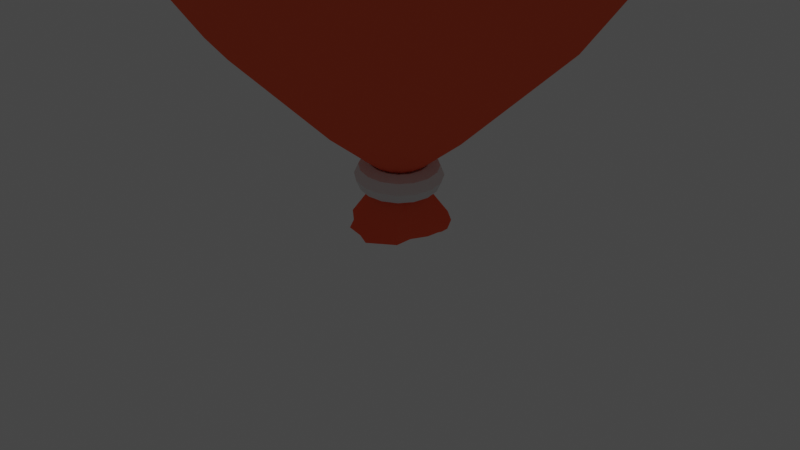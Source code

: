 # Source: Balloon.blend  (saved by Blender 2.81.16; exported with 4.5.12 LTS)
import bpy
from mathutils import Matrix  # noqa: F401  (used for matrix-valued properties, if any)

bpy.ops.wm.read_factory_settings(use_empty=True)
scene = bpy.context.scene
scene.name = 'Scene'

# ---- collections
col_collection = bpy.data.collections.new('Collection'); scene.collection.children.link(col_collection)

# ---- materials (node trees are filled in below, after node groups)
mat_main = bpy.data.materials.new('Main')
mat_main.use_transparent_shadow = False
mat_red = bpy.data.materials.new('Red')
mat_red.use_transparent_shadow = False
mat_loop = bpy.data.materials.new('Loop')
mat_loop.use_transparent_shadow = False
mat_main_001 = bpy.data.materials.new('Main.001')
mat_main_001.use_transparent_shadow = False

# ---- material node trees
mat_main.use_nodes = True; mat_main.node_tree.nodes.clear()
_N = mat_main.node_tree.nodes; _L = mat_main.node_tree.links
n0 = _N.new('ShaderNodeOutputMaterial'); n0.name = 'Material Output'; n0.location = (300, 300)
n1 = _N.new('ShaderNodeBsdfDiffuse'); n1.name = 'Diffuse BSDF'; n1.location = (10, 300)
_L.new(n1.outputs[0], n0.inputs[0])
n0.is_active_output = True
mat_red.use_nodes = True; mat_red.node_tree.nodes.clear()
_N = mat_red.node_tree.nodes; _L = mat_red.node_tree.links
n0 = _N.new('ShaderNodeOutputMaterial'); n0.name = 'Material Output'; n0.location = (300, 300)
n1 = _N.new('ShaderNodeBsdfDiffuse'); n1.name = 'Diffuse BSDF'; n1.location = (10, 300)
n1.inputs[0].default_value = (1.0, 0.15, 0.06591, 1.0)
_L.new(n1.outputs[0], n0.inputs[0])
n0.is_active_output = True
mat_loop.use_nodes = True; mat_loop.node_tree.nodes.clear()
_N = mat_loop.node_tree.nodes; _L = mat_loop.node_tree.links
n0 = _N.new('ShaderNodeOutputMaterial'); n0.name = 'Material Output'; n0.location = (300, 300)
n1 = _N.new('ShaderNodeBsdfGlass'); n1.name = 'Glass BSDF'; n1.location = (10, 300)
n1.distribution = 'BECKMANN'
n1.inputs[0].default_value = (0.2812, 0.2812, 0.2812, 1.0)
n1.inputs[1].default_value = 0.5
n1.inputs[2].default_value = 1.45
_L.new(n1.outputs[0], n0.inputs[0])
n0.is_active_output = True
mat_main_001.use_nodes = True; mat_main_001.node_tree.nodes.clear()
_N = mat_main_001.node_tree.nodes; _L = mat_main_001.node_tree.links
n0 = _N.new('ShaderNodeOutputMaterial'); n0.name = 'Material Output'; n0.location = (300, 300)
n1 = _N.new('ShaderNodeBsdfDiffuse'); n1.name = 'Diffuse BSDF'; n1.location = (10, 300)
_L.new(n1.outputs[0], n0.inputs[0])
n0.is_active_output = True

# ---- world
world_world = bpy.data.worlds.new('World'); scene.world = world_world
world_world.use_nodes = True; world_world.node_tree.nodes.clear()
_N = world_world.node_tree.nodes; _L = world_world.node_tree.links
n0 = _N.new('ShaderNodeOutputWorld'); n0.name = 'World Output'; n0.location = (300, 300)
n1 = _N.new('ShaderNodeBackground'); n1.name = 'Background'; n1.location = (10, 300)
n1.inputs[0].default_value = (0.05088, 0.05088, 0.05088, 1.0)
_L.new(n1.outputs[0], n0.inputs[0])
n0.is_active_output = True
world_world.color = (0.05088, 0.05088, 0.05088)
world_world.use_sun_shadow = False
world_world.sun_shadow_jitter_overblur = 0.0

# ---- cameras
cam_camera = bpy.data.cameras.new('Camera')
cam_camera.clip_end = 100.0
cam_camera.ortho_scale = 7.314

# ---- lights
light_light = bpy.data.lights.new('Light', 'POINT')
light_light.transmission_factor = 0.0
light_light.energy = 1000.0
light_light.shadow_soft_size = 0.1
light_light.shadow_maximum_resolution = 0.006
light_light.use_absolute_resolution = True

# ---- meshes
me_cylinder_001 = bpy.data.meshes.new('Cylinder.001')
me_cylinder_001.from_pydata([(-1.89e-08, -1.385e-09, 0.4657), (0.1118, 0.5102, -0.005), (-0.01025, 0.1436, 0.5243), (0.2078, 0.491, -0.005), (0.04547, 0.1365, 0.5243), (0.3719, 0.3714, -0.005), (0.09426, 0.1088, 0.5243), (0.4857, 0.2008, -0.005), (0.1287, 0.0644, 0.5243), (0.405, 0.009053, -0.05403), (0.1436, 0.01025, 0.5243), (0.373, -0.2023, -0.02254), (0.1365, -0.04547, 0.5243), (0.3924, -0.3989, -0.01151), (0.1088, -0.09426, 0.5243), (0.1019, -0.547, -0.04278), (0.0644, -0.1287, 0.5243), (-0.0003571, -0.5255, -0.005), (0.01025, -0.1436, 0.5243), (-0.2014, -0.4854, -0.005), (-0.04547, -0.1365, 0.5243), (-0.355, -0.3005, -0.03461), (-0.09426, -0.1088, 0.5243), (-0.4857, -0.2008, -0.005), (-0.1287, -0.0644, 0.5243), (-0.5591, 0.009151, 0.03885), (-0.1436, -0.01025, 0.5243), (-0.4854, 0.2014, -0.005), (-0.1365, 0.04547, 0.5243), (-0.3272, 0.3159, 0.03016), (-0.1088, 0.09426, 0.5243), (-0.2008, 0.4857, -0.005), (-0.0644, 0.1287, 0.5243), (-0.1006, 0.7358, 1.0), (0.1886, 0.7183, 1.0), (0.4491, 0.5914, 1.0), (0.6413, 0.3745, 1.0), (0.7358, 0.1006, 1.0), (0.7183, -0.1886, 1.0), (0.5914, -0.4491, 1.0), (0.3745, -0.6413, 1.0), (0.1006, -0.7358, 1.0), (-0.1886, -0.7183, 1.0), (-0.4491, -0.5914, 1.0), (-0.6413, -0.3745, 1.0), (-0.7358, -0.1006, 1.0), (-0.7183, 0.1886, 1.0), (-0.5914, 0.4491, 1.0), (-0.3745, 0.6413, 1.0), (-0.4886, 1.734, 2.021), (0.2123, 1.789, 2.021), (0.8809, 1.572, 2.021), (1.415, 1.115, 2.021), (1.734, 0.4886, 2.021), (1.789, -0.2123, 2.021), (1.572, -0.8809, 2.021), (1.115, -1.415, 2.021), (0.4886, -1.734, 2.021), (-0.2123, -1.789, 2.021), (-0.8809, -1.572, 2.021), (-1.415, -1.115, 2.021), (-1.734, -0.4886, 2.021), (-1.789, 0.2123, 2.021), (-1.572, 0.8809, 2.021), (-1.115, 1.415, 2.021), (-1.063, 2.351, 3.124), (-0.08215, 2.579, 3.124), (0.911, 2.414, 3.124), (1.765, 1.882, 3.124), (2.351, 1.063, 3.124), (2.579, 0.08215, 3.124), (2.414, -0.911, 3.124), (1.882, -1.765, 3.124), (1.063, -2.351, 3.124), (0.08215, -2.579, 3.124), (-0.911, -2.414, 3.124), (-1.765, -1.882, 3.124), (-2.351, -1.063, 3.124), (-2.579, -0.08215, 3.124), (-2.414, 0.911, 3.124), (-1.882, 1.765, 3.124), (-1.782, 2.44, 4.642), (-0.7127, 2.936, 4.642), (0.465, 2.985, 4.642), (1.572, 2.58, 4.642), (2.44, 1.782, 4.642), (2.936, 0.7127, 4.642), (2.985, -0.465, 4.642), (2.58, -1.572, 4.642), (1.782, -2.44, 4.642), (0.7127, -2.936, 4.642), (-0.465, -2.985, 4.642), (-1.572, -2.58, 4.642), (-2.44, -1.782, 4.642), (-2.936, -0.7127, 4.642), (-2.985, 0.465, 4.642), (-2.58, 1.572, 4.642), (-2.037, 1.883, 6.067), (-1.161, 2.52, 6.067), (-0.1085, 2.772, 6.067), (0.9606, 2.603, 6.067), (1.883, 2.037, 6.067), (2.52, 1.161, 6.067), (2.772, 0.1085, 6.067), (2.603, -0.9606, 6.067), (2.037, -1.883, 6.067), (1.161, -2.52, 6.067), (0.1085, -2.772, 6.067), (-0.9606, -2.603, 6.067), (-1.883, -2.037, 6.067), (-2.52, -1.161, 6.067), (-2.772, -0.1085, 6.067), (-2.603, 0.9606, 6.067), (-1.605, 1.1, 7.136), (-1.062, 1.63, 7.136), (-0.357, 1.913, 7.136), (0.4021, 1.904, 7.136), (1.1, 1.605, 7.136), (1.63, 1.062, 7.136), (1.913, 0.357, 7.136), (1.904, -0.4021, 7.136), (1.605, -1.1, 7.136), (1.062, -1.63, 7.136), (0.357, -1.913, 7.136), (-0.4021, -1.904, 7.136), (-1.1, -1.605, 7.136), (-1.63, -1.062, 7.136), (-1.913, -0.357, 7.136), (-1.904, 0.4021, 7.136), (-1.086, 0.6535, 7.571), (-0.7531, 1.019, 7.571), (-0.3057, 1.23, 7.571), (0.1882, 1.253, 7.571), (0.6535, 1.086, 7.571), (1.019, 0.7531, 7.571), (1.23, 0.3057, 7.571), (1.253, -0.1882, 7.571), (1.086, -0.6535, 7.571), (0.7531, -1.019, 7.571), (0.3057, -1.23, 7.571), (-0.1882, -1.253, 7.571), (-0.6535, -1.086, 7.571), (-1.019, -0.7531, 7.571), (-1.23, -0.3057, 7.571), (-1.253, 0.1882, 7.571), (-3.698e-08, -8.33e-08, 7.651), (-0.5532, 0.3248, 7.651), (-0.3868, 0.5118, 7.651), (-0.1615, 0.6208, 7.651), (0.0884, 0.6354, 7.651), (0.3248, 0.5532, 7.651), (0.5118, 0.3868, 7.651), (0.6208, 0.1615, 7.651), (0.6354, -0.0884, 7.651), (0.5532, -0.3248, 7.651), (0.3868, -0.5118, 7.651), (0.1615, -0.6208, 7.651), (-0.0884, -0.6354, 7.651), (-0.3248, -0.5532, 7.651), (-0.5118, -0.3868, 7.651), (-0.6208, -0.1615, 7.651), (-0.6354, 0.0884, 7.651), (0.1118, 0.4875, -0.005), (0.1832, 0.4415, -0.005), (0.3382, 0.3378, -0.005), (0.4503, 0.1566, -0.03649), (0.3668, 0.009333, -0.05403), (0.3291, -0.1839, -0.02254), (0.3437, -0.35, -0.01151), (0.09, -0.5177, -0.04278), (-0.0003248, -0.478, -0.005), (-0.1832, -0.4415, -0.005), (-0.3212, -0.267, -0.03461), (-0.4585, -0.2068, -0.005), (-0.5021, 0.009452, 0.03885), (-0.4415, 0.1832, -0.005), (-0.2934, 0.2824, 0.03016), (-0.1826, 0.4417, -0.005), (-0.01003, 0.1582, 0.4657), (0.05129, 0.15, 0.4657), (0.1048, 0.119, 0.4657), (0.1423, 0.06981, 0.4657), (0.1582, 0.01003, 0.4657), (0.15, -0.05129, 0.4657), (0.119, -0.1048, 0.4657), (0.06981, -0.1423, 0.4657), (0.01003, -0.1582, 0.4657), (-0.05129, -0.15, 0.4657), (-0.1048, -0.119, 0.4657), (-0.1423, -0.06981, 0.4657), (-0.1582, -0.01003, 0.4657), (-0.15, 0.05129, 0.4657), (-0.119, 0.1048, 0.4657), (-0.06981, 0.1423, 0.4657)], [], [(25, 27, 175, 174), (32, 30, 47, 48), (1, 2, 4, 3), (19, 21, 172, 171), (26, 24, 44, 45), (3, 4, 6, 5), (13, 15, 169, 168), (20, 18, 41, 42), (5, 6, 8, 7), (7, 9, 166, 165), (14, 12, 38, 39), (7, 8, 10, 9), (31, 1, 162, 177), (8, 6, 35, 36), (9, 10, 12, 11), (27, 29, 176, 175), (28, 26, 45, 46), (11, 12, 14, 13), (21, 23, 173, 172), (22, 20, 42, 43), (13, 14, 16, 15), (15, 17, 170, 169), (16, 14, 39, 40), (15, 16, 18, 17), (1, 3, 163, 162), (10, 8, 36, 37), (17, 18, 20, 19), (9, 11, 167, 166), (4, 2, 33, 34), (19, 20, 22, 21), (3, 5, 164, 163), (2, 32, 48, 33), (21, 22, 24, 23), (29, 31, 177, 176), (30, 28, 46, 47), (23, 24, 26, 25), (23, 25, 174, 173), (24, 22, 43, 44), (25, 26, 28, 27), (17, 19, 171, 170), (18, 16, 40, 41), (27, 28, 30, 29), (11, 13, 168, 167), (12, 10, 37, 38), (29, 30, 32, 31), (5, 7, 165, 164), (6, 4, 34, 35), (31, 32, 2, 1), (35, 34, 50, 51), (46, 45, 61, 62), (42, 41, 57, 58), (38, 37, 53, 54), (34, 33, 49, 50), (45, 44, 60, 61), (33, 48, 64, 49), (41, 40, 56, 57), (37, 36, 52, 53), (48, 47, 63, 64), (44, 43, 59, 60), (40, 39, 55, 56), (36, 35, 51, 52), (47, 46, 62, 63), (43, 42, 58, 59), (39, 38, 54, 55), (61, 60, 76, 77), (49, 64, 80, 65), (57, 56, 72, 73), (53, 52, 68, 69), (64, 63, 79, 80), (60, 59, 75, 76), (56, 55, 71, 72), (52, 51, 67, 68), (63, 62, 78, 79), (59, 58, 74, 75), (55, 54, 70, 71), (51, 50, 66, 67), (62, 61, 77, 78), (58, 57, 73, 74), (54, 53, 69, 70), (50, 49, 65, 66), (72, 71, 87, 88), (68, 67, 83, 84), (79, 78, 94, 95), (75, 74, 90, 91), (71, 70, 86, 87), (67, 66, 82, 83), (78, 77, 93, 94), (74, 73, 89, 90), (70, 69, 85, 86), (66, 65, 81, 82), (77, 76, 92, 93), (65, 80, 96, 81), (73, 72, 88, 89), (69, 68, 84, 85), (80, 79, 95, 96), (76, 75, 91, 92), (83, 82, 98, 99), (94, 93, 109, 110), (90, 89, 105, 106), (86, 85, 101, 102), (82, 81, 97, 98), (93, 92, 108, 109), (81, 96, 112, 97), (89, 88, 104, 105), (85, 84, 100, 101), (96, 95, 111, 112), (92, 91, 107, 108), (88, 87, 103, 104), (84, 83, 99, 100), (95, 94, 110, 111), (91, 90, 106, 107), (87, 86, 102, 103), (98, 97, 113, 114), (109, 108, 124, 125), (97, 112, 128, 113), (105, 104, 120, 121), (101, 100, 116, 117), (112, 111, 127, 128), (108, 107, 123, 124), (104, 103, 119, 120), (100, 99, 115, 116), (111, 110, 126, 127), (107, 106, 122, 123), (103, 102, 118, 119), (99, 98, 114, 115), (110, 109, 125, 126), (106, 105, 121, 122), (102, 101, 117, 118), (120, 119, 135, 136), (116, 115, 131, 132), (127, 126, 142, 143), (123, 122, 138, 139), (119, 118, 134, 135), (115, 114, 130, 131), (126, 125, 141, 142), (122, 121, 137, 138), (118, 117, 133, 134), (114, 113, 129, 130), (125, 124, 140, 141), (113, 128, 144, 129), (121, 120, 136, 137), (117, 116, 132, 133), (128, 127, 143, 144), (124, 123, 139, 140), (135, 134, 151, 152), (131, 130, 147, 148), (142, 141, 158, 159), (138, 137, 154, 155), (134, 133, 150, 151), (130, 129, 146, 147), (141, 140, 157, 158), (129, 144, 161, 146), (137, 136, 153, 154), (133, 132, 149, 150), (144, 143, 160, 161), (140, 139, 156, 157), (136, 135, 152, 153), (132, 131, 148, 149), (143, 142, 159, 160), (139, 138, 155, 156), (145, 147, 146), (145, 148, 147), (145, 149, 148), (145, 150, 149), (145, 151, 150), (145, 152, 151), (145, 153, 152), (145, 154, 153), (145, 155, 154), (145, 156, 155), (145, 157, 156), (145, 158, 157), (145, 159, 158), (145, 160, 159), (145, 161, 160), (145, 146, 161), (162, 163, 179, 178), (173, 174, 190, 189), (177, 162, 178, 193), (169, 170, 186, 185), (165, 166, 182, 181), (176, 177, 193, 192), (172, 173, 189, 188), (168, 169, 185, 184), (164, 165, 181, 180), (175, 176, 192, 191), (171, 172, 188, 187), (167, 168, 184, 183), (163, 164, 180, 179), (174, 175, 191, 190), (170, 171, 187, 186), (166, 167, 183, 182), (0, 178, 179), (0, 179, 180), (0, 180, 181), (0, 181, 182), (0, 182, 183), (0, 183, 184), (0, 184, 185), (0, 185, 186), (0, 186, 187), (0, 187, 188), (0, 188, 189), (0, 189, 190), (0, 190, 191), (0, 191, 192), (0, 192, 193), (0, 193, 178)])
me_cylinder_001.polygons.foreach_set('material_index', [1, 1, 1, 1, 1, 1, 1, 1, 1, 1, 1, 1, 1, 1, 1, 1, 1, 1, 1, 1, 1, 1, 1, 1, 1, 1, 1, 1, 1, 1, 1, 1, 1, 1, 1, 1, 1, 1, 1, 1, 1, 1, 1, 1, 1, 1, 1, 1, 1, 1, 1, 1, 1, 1, 1, 1, 1, 1, 1, 1, 1, 1, 1, 1, 1, 1, 1, 1, 1, 1, 1, 1, 1, 1, 1, 1, 1, 1, 1, 1, 1, 1, 1, 1, 1, 1, 1, 1, 1, 1, 1, 1, 1, 1, 1, 1, 1, 1, 1, 1, 1, 1, 1, 1, 1, 1, 1, 1, 1, 1, 1, 1, 1, 1, 1, 1, 1, 1, 1, 1, 1, 1, 1, 1, 1, 1, 1, 1, 1, 1, 1, 1, 1, 1, 1, 1, 1, 1, 1, 1, 1, 1, 1, 1, 1, 1, 1, 1, 1, 1, 1, 1, 1, 1, 1, 1, 1, 1, 1, 1, 1, 1, 1, 1, 1, 1, 1, 1, 1, 1, 1, 1, 1, 1, 1, 1, 1, 1, 1, 1, 1, 1, 1, 1, 1, 1, 1, 1, 1, 1, 1, 1, 1, 1, 1, 1, 1, 1, 1, 1, 1, 1, 1, 1, 1, 1, 1, 1])
_uv = me_cylinder_001.uv_layers.new(name='UVMap')
_uv.uv.foreach_set('vector', [0.25, 0.5, 0.1875, 0.5, 0.1875, 0.5, 0.25, 0.5, 0.0625, 1.0, 0.125, 1.0, 0.125, 1.0, 0.0625, 1.0, 1.0, 0.5, 1.0, 1.0, 0.9375, 1.0, 0.9375, 0.5, 0.4375, 0.5, 0.375, 0.5, 0.375, 0.5, 0.4375, 0.5, 0.25, 1.0, 0.3125, 1.0, 0.3125, 1.0, 0.25, 1.0, 0.9375, 0.5, 0.9375, 1.0, 0.875, 1.0, 0.875, 0.5, 0.625, 0.5, 0.5625, 0.5, 0.5625, 0.5, 0.625, 0.5, 0.4375, 1.0, 0.5, 1.0, 0.5, 1.0, 0.4375, 1.0, 0.875, 0.5, 0.875, 1.0, 0.8125, 1.0, 0.8125, 0.5, 0.8125, 0.5, 0.75, 0.5, 0.75, 0.5, 0.8125, 0.5, 0.625, 1.0, 0.6875, 1.0, 0.6875, 1.0, 0.625, 1.0, 0.8125, 0.5, 0.8125, 1.0, 0.75, 1.0, 0.75, 0.5, 0.0625, 0.5, 0.0, 0.5, 0.0, 0.5, 0.0625, 0.5, 0.8125, 1.0, 0.875, 1.0, 0.875, 1.0, 0.8125, 1.0, 0.75, 0.5, 0.75, 1.0, 0.6875, 1.0, 0.6875, 0.5, 0.1875, 0.5, 0.125, 0.5, 0.125, 0.5, 0.1875, 0.5, 0.1875, 1.0, 0.25, 1.0, 0.25, 1.0, 0.1875, 1.0, 0.6875, 0.5, 0.6875, 1.0, 0.625, 1.0, 0.625, 0.5, 0.375, 0.5, 0.3125, 0.5, 0.3125, 0.5, 0.375, 0.5, 0.375, 1.0, 0.4375, 1.0, 0.4375, 1.0, 0.375, 1.0, 0.625, 0.5, 0.625, 1.0, 0.5625, 1.0, 0.5625, 0.5, 0.5625, 0.5, 0.5, 0.5, 0.5, 0.5, 0.5625, 0.5, 0.5625, 1.0, 0.625, 1.0, 0.625, 1.0, 0.5625, 1.0, 0.5625, 0.5, 0.5625, 1.0, 0.5, 1.0, 0.5, 0.5, 1.0, 0.5, 0.9375, 0.5, 0.9375, 0.5, 1.0, 0.5, 0.75, 1.0, 0.8125, 1.0, 0.8125, 1.0, 0.75, 1.0, 0.5, 0.5, 0.5, 1.0, 0.4375, 1.0, 0.4375, 0.5, 0.75, 0.5, 0.6875, 0.5, 0.6875, 0.5, 0.75, 0.5, 0.9375, 1.0, 1.0, 1.0, 1.0, 1.0, 0.9375, 1.0, 0.4375, 0.5, 0.4375, 1.0, 0.375, 1.0, 0.375, 0.5, 0.9375, 0.5, 0.875, 0.5, 0.875, 0.5, 0.9375, 0.5, 0.0, 1.0, 0.0625, 1.0, 0.0625, 1.0, 0.0, 1.0, 0.375, 0.5, 0.375, 1.0, 0.3125, 1.0, 0.3125, 0.5, 0.125, 0.5, 0.0625, 0.5, 0.0625, 0.5, 0.125, 0.5, 0.125, 1.0, 0.1875, 1.0, 0.1875, 1.0, 0.125, 1.0, 0.3125, 0.5, 0.3125, 1.0, 0.25, 1.0, 0.25, 0.5, 0.3125, 0.5, 0.25, 0.5, 0.25, 0.5, 0.3125, 0.5, 0.3125, 1.0, 0.375, 1.0, 0.375, 1.0, 0.3125, 1.0, 0.25, 0.5, 0.25, 1.0, 0.1875, 1.0, 0.1875, 0.5, 0.5, 0.5, 0.4375, 0.5, 0.4375, 0.5, 0.5, 0.5, 0.5, 1.0, 0.5625, 1.0, 0.5625, 1.0, 0.5, 1.0, 0.1875, 0.5, 0.1875, 1.0, 0.125, 1.0, 0.125, 0.5, 0.6875, 0.5, 0.625, 0.5, 0.625, 0.5, 0.6875, 0.5, 0.6875, 1.0, 0.75, 1.0, 0.75, 1.0, 0.6875, 1.0, 0.125, 0.5, 0.125, 1.0, 0.0625, 1.0, 0.0625, 0.5, 0.875, 0.5, 0.8125, 0.5, 0.8125, 0.5, 0.875, 0.5, 0.875, 1.0, 0.9375, 1.0, 0.9375, 1.0, 0.875, 1.0, 0.0625, 0.5, 0.0625, 1.0, 0.0, 1.0, 0.0, 0.5, 0.875, 1.0, 0.9375, 1.0, 0.9375, 1.0, 0.875, 1.0, 0.1875, 1.0, 0.25, 1.0, 0.25, 1.0, 0.1875, 1.0, 0.4375, 1.0, 0.5, 1.0, 0.5, 1.0, 0.4375, 1.0, 0.6875, 1.0, 0.75, 1.0, 0.75, 1.0, 0.6875, 1.0, 0.9375, 1.0, 1.0, 1.0, 1.0, 1.0, 0.9375, 1.0, 0.25, 1.0, 0.3125, 1.0, 0.3125, 1.0, 0.25, 1.0, 0.0, 1.0, 0.0625, 1.0, 0.0625, 1.0, 0.0, 1.0, 0.5, 1.0, 0.5625, 1.0, 0.5625, 1.0, 0.5, 1.0, 0.75, 1.0, 0.8125, 1.0, 0.8125, 1.0, 0.75, 1.0, 0.0625, 1.0, 0.125, 1.0, 0.125, 1.0, 0.0625, 1.0, 0.3125, 1.0, 0.375, 1.0, 0.375, 1.0, 0.3125, 1.0, 0.5625, 1.0, 0.625, 1.0, 0.625, 1.0, 0.5625, 1.0, 0.8125, 1.0, 0.875, 1.0, 0.875, 1.0, 0.8125, 1.0, 0.125, 1.0, 0.1875, 1.0, 0.1875, 1.0, 0.125, 1.0, 0.375, 1.0, 0.4375, 1.0, 0.4375, 1.0, 0.375, 1.0, 0.625, 1.0, 0.6875, 1.0, 0.6875, 1.0, 0.625, 1.0, 0.25, 1.0, 0.3125, 1.0, 0.3125, 1.0, 0.25, 1.0, 0.0, 1.0, 0.0625, 1.0, 0.0625, 1.0, 0.0, 1.0, 0.5, 1.0, 0.5625, 1.0, 0.5625, 1.0, 0.5, 1.0, 0.75, 1.0, 0.8125, 1.0, 0.8125, 1.0, 0.75, 1.0, 0.0625, 1.0, 0.125, 1.0, 0.125, 1.0, 0.0625, 1.0, 0.3125, 1.0, 0.375, 1.0, 0.375, 1.0, 0.3125, 1.0, 0.5625, 1.0, 0.625, 1.0, 0.625, 1.0, 0.5625, 1.0, 0.8125, 1.0, 0.875, 1.0, 0.875, 1.0, 0.8125, 1.0, 0.125, 1.0, 0.1875, 1.0, 0.1875, 1.0, 0.125, 1.0, 0.375, 1.0, 0.4375, 1.0, 0.4375, 1.0, 0.375, 1.0, 0.625, 1.0, 0.6875, 1.0, 0.6875, 1.0, 0.625, 1.0, 0.875, 1.0, 0.9375, 1.0, 0.9375, 1.0, 0.875, 1.0, 0.1875, 1.0, 0.25, 1.0, 0.25, 1.0, 0.1875, 1.0, 0.4375, 1.0, 0.5, 1.0, 0.5, 1.0, 0.4375, 1.0, 0.6875, 1.0, 0.75, 1.0, 0.75, 1.0, 0.6875, 1.0, 0.9375, 1.0, 1.0, 1.0, 1.0, 1.0, 0.9375, 1.0, 0.5625, 1.0, 0.625, 1.0, 0.625, 1.0, 0.5625, 1.0, 0.8125, 1.0, 0.875, 1.0, 0.875, 1.0, 0.8125, 1.0, 0.125, 1.0, 0.1875, 1.0, 0.1875, 1.0, 0.125, 1.0, 0.375, 1.0, 0.4375, 1.0, 0.4375, 1.0, 0.375, 1.0, 0.625, 1.0, 0.6875, 1.0, 0.6875, 1.0, 0.625, 1.0, 0.875, 1.0, 0.9375, 1.0, 0.9375, 1.0, 0.875, 1.0, 0.1875, 1.0, 0.25, 1.0, 0.25, 1.0, 0.1875, 1.0, 0.4375, 1.0, 0.5, 1.0, 0.5, 1.0, 0.4375, 1.0, 0.6875, 1.0, 0.75, 1.0, 0.75, 1.0, 0.6875, 1.0, 0.9375, 1.0, 1.0, 1.0, 1.0, 1.0, 0.9375, 1.0, 0.25, 1.0, 0.3125, 1.0, 0.3125, 1.0, 0.25, 1.0, 0.0, 1.0, 0.0625, 1.0, 0.0625, 1.0, 0.0, 1.0, 0.5, 1.0, 0.5625, 1.0, 0.5625, 1.0, 0.5, 1.0, 0.75, 1.0, 0.8125, 1.0, 0.8125, 1.0, 0.75, 1.0, 0.0625, 1.0, 0.125, 1.0, 0.125, 1.0, 0.0625, 1.0, 0.3125, 1.0, 0.375, 1.0, 0.375, 1.0, 0.3125, 1.0, 0.875, 1.0, 0.9375, 1.0, 0.9375, 1.0, 0.875, 1.0, 0.1875, 1.0, 0.25, 1.0, 0.25, 1.0, 0.1875, 1.0, 0.4375, 1.0, 0.5, 1.0, 0.5, 1.0, 0.4375, 1.0, 0.6875, 1.0, 0.75, 1.0, 0.75, 1.0, 0.6875, 1.0, 0.9375, 1.0, 1.0, 1.0, 1.0, 1.0, 0.9375, 1.0, 0.25, 1.0, 0.3125, 1.0, 0.3125, 1.0, 0.25, 1.0, 0.0, 1.0, 0.0625, 1.0, 0.0625, 1.0, 0.0, 1.0, 0.5, 1.0, 0.5625, 1.0, 0.5625, 1.0, 0.5, 1.0, 0.75, 1.0, 0.8125, 1.0, 0.8125, 1.0, 0.75, 1.0, 0.0625, 1.0, 0.125, 1.0, 0.125, 1.0, 0.0625, 1.0, 0.3125, 1.0, 0.375, 1.0, 0.375, 1.0, 0.3125, 1.0, 0.5625, 1.0, 0.625, 1.0, 0.625, 1.0, 0.5625, 1.0, 0.8125, 1.0, 0.875, 1.0, 0.875, 1.0, 0.8125, 1.0, 0.125, 1.0, 0.1875, 1.0, 0.1875, 1.0, 0.125, 1.0, 0.375, 1.0, 0.4375, 1.0, 0.4375, 1.0, 0.375, 1.0, 0.625, 1.0, 0.6875, 1.0, 0.6875, 1.0, 0.625, 1.0, 0.9375, 1.0, 1.0, 1.0, 1.0, 1.0, 0.9375, 1.0, 0.25, 1.0, 0.3125, 1.0, 0.3125, 1.0, 0.25, 1.0, 0.0, 1.0, 0.0625, 1.0, 0.0625, 1.0, 0.0, 1.0, 0.5, 1.0, 0.5625, 1.0, 0.5625, 1.0, 0.5, 1.0, 0.75, 1.0, 0.8125, 1.0, 0.8125, 1.0, 0.75, 1.0, 0.0625, 1.0, 0.125, 1.0, 0.125, 1.0, 0.0625, 1.0, 0.3125, 1.0, 0.375, 1.0, 0.375, 1.0, 0.3125, 1.0, 0.5625, 1.0, 0.625, 1.0, 0.625, 1.0, 0.5625, 1.0, 0.8125, 1.0, 0.875, 1.0, 0.875, 1.0, 0.8125, 1.0, 0.125, 1.0, 0.1875, 1.0, 0.1875, 1.0, 0.125, 1.0, 0.375, 1.0, 0.4375, 1.0, 0.4375, 1.0, 0.375, 1.0, 0.625, 1.0, 0.6875, 1.0, 0.6875, 1.0, 0.625, 1.0, 0.875, 1.0, 0.9375, 1.0, 0.9375, 1.0, 0.875, 1.0, 0.1875, 1.0, 0.25, 1.0, 0.25, 1.0, 0.1875, 1.0, 0.4375, 1.0, 0.5, 1.0, 0.5, 1.0, 0.4375, 1.0, 0.6875, 1.0, 0.75, 1.0, 0.75, 1.0, 0.6875, 1.0, 0.5625, 1.0, 0.625, 1.0, 0.625, 1.0, 0.5625, 1.0, 0.8125, 1.0, 0.875, 1.0, 0.875, 1.0, 0.8125, 1.0, 0.125, 1.0, 0.1875, 1.0, 0.1875, 1.0, 0.125, 1.0, 0.375, 1.0, 0.4375, 1.0, 0.4375, 1.0, 0.375, 1.0, 0.625, 1.0, 0.6875, 1.0, 0.6875, 1.0, 0.625, 1.0, 0.875, 1.0, 0.9375, 1.0, 0.9375, 1.0, 0.875, 1.0, 0.1875, 1.0, 0.25, 1.0, 0.25, 1.0, 0.1875, 1.0, 0.4375, 1.0, 0.5, 1.0, 0.5, 1.0, 0.4375, 1.0, 0.6875, 1.0, 0.75, 1.0, 0.75, 1.0, 0.6875, 1.0, 0.9375, 1.0, 1.0, 1.0, 1.0, 1.0, 0.9375, 1.0, 0.25, 1.0, 0.3125, 1.0, 0.3125, 1.0, 0.25, 1.0, 0.0, 1.0, 0.0625, 1.0, 0.0625, 1.0, 0.0, 1.0, 0.5, 1.0, 0.5625, 1.0, 0.5625, 1.0, 0.5, 1.0, 0.75, 1.0, 0.8125, 1.0, 0.8125, 1.0, 0.75, 1.0, 0.0625, 1.0, 0.125, 1.0, 0.125, 1.0, 0.0625, 1.0, 0.3125, 1.0, 0.375, 1.0, 0.375, 1.0, 0.3125, 1.0, 0.625, 1.0, 0.6875, 1.0, 0.6875, 1.0, 0.625, 1.0, 0.875, 1.0, 0.9375, 1.0, 0.9375, 1.0, 0.875, 1.0, 0.1875, 1.0, 0.25, 1.0, 0.25, 1.0, 0.1875, 1.0, 0.4375, 1.0, 0.5, 1.0, 0.5, 1.0, 0.4375, 1.0, 0.6875, 1.0, 0.75, 1.0, 0.75, 1.0, 0.6875, 1.0, 0.9375, 1.0, 1.0, 1.0, 1.0, 1.0, 0.9375, 1.0, 0.25, 1.0, 0.3125, 1.0, 0.3125, 1.0, 0.25, 1.0, 0.0, 1.0, 0.0625, 1.0, 0.0625, 1.0, 0.0, 1.0, 0.5, 1.0, 0.5625, 1.0, 0.5625, 1.0, 0.5, 1.0, 0.75, 1.0, 0.8125, 1.0, 0.8125, 1.0, 0.75, 1.0, 0.0625, 1.0, 0.125, 1.0, 0.125, 1.0, 0.0625, 1.0, 0.3125, 1.0, 0.375, 1.0, 0.375, 1.0, 0.3125, 1.0, 0.5625, 1.0, 0.625, 1.0, 0.625, 1.0, 0.5625, 1.0, 0.8125, 1.0, 0.875, 1.0, 0.875, 1.0, 0.8125, 1.0, 0.125, 1.0, 0.1875, 1.0, 0.1875, 1.0, 0.125, 1.0, 0.375, 1.0, 0.4375, 1.0, 0.4375, 1.0, 0.375, 1.0, 0.25, 0.25, 0.3418, 0.4717, 0.25, 0.49, 0.25, 0.25, 0.4197, 0.4197, 0.3418, 0.4717, 0.25, 0.25, 0.4717, 0.3418, 0.4197, 0.4197, 0.25, 0.25, 0.49, 0.25, 0.4717, 0.3418, 0.25, 0.25, 0.4717, 0.1582, 0.49, 0.25, 0.25, 0.25, 0.4197, 0.08029, 0.4717, 0.1582, 0.25, 0.25, 0.3418, 0.02827, 0.4197, 0.08029, 0.25, 0.25, 0.25, 0.01, 0.3418, 0.02827, 0.25, 0.25, 0.1582, 0.02827, 0.25, 0.01, 0.25, 0.25, 0.08029, 0.08029, 0.1582, 0.02827, 0.25, 0.25, 0.02827, 0.1582, 0.08029, 0.08029, 0.25, 0.25, 0.01, 0.25, 0.02827, 0.1582, 0.25, 0.25, 0.02827, 0.3418, 0.01, 0.25, 0.25, 0.25, 0.08029, 0.4197, 0.02827, 0.3418, 0.25, 0.25, 0.1582, 0.4717, 0.08029, 0.4197, 0.25, 0.25, 0.25, 0.49, 0.1582, 0.4717, 1.0, 0.5, 0.9375, 0.5, 0.9375, 0.5, 1.0, 0.5, 0.3125, 0.5, 0.25, 0.5, 0.25, 0.5, 0.3125, 0.5, 0.0625, 0.5, 0.0, 0.5, 0.0, 0.5, 0.0625, 0.5, 0.5625, 0.5, 0.5, 0.5, 0.5, 0.5, 0.5625, 0.5, 0.8125, 0.5, 0.75, 0.5, 0.75, 0.5, 0.8125, 0.5, 0.125, 0.5, 0.0625, 0.5, 0.0625, 0.5, 0.125, 0.5, 0.375, 0.5, 0.3125, 0.5, 0.3125, 0.5, 0.375, 0.5, 0.625, 0.5, 0.5625, 0.5, 0.5625, 0.5, 0.625, 0.5, 0.875, 0.5, 0.8125, 0.5, 0.8125, 0.5, 0.875, 0.5, 0.1875, 0.5, 0.125, 0.5, 0.125, 0.5, 0.1875, 0.5, 0.4375, 0.5, 0.375, 0.5, 0.375, 0.5, 0.4375, 0.5, 0.6875, 0.5, 0.625, 0.5, 0.625, 0.5, 0.6875, 0.5, 0.9375, 0.5, 0.875, 0.5, 0.875, 0.5, 0.9375, 0.5, 0.25, 0.5, 0.1875, 0.5, 0.1875, 0.5, 0.25, 0.5, 0.5, 0.5, 0.4375, 0.5, 0.4375, 0.5, 0.5, 0.5, 0.75, 0.5, 0.6875, 0.5, 0.6875, 0.5, 0.75, 0.5, 0.75, 0.25, 0.75, 0.49, 0.8418, 0.4717, 0.75, 0.25, 0.8418, 0.4717, 0.9197, 0.4197, 0.75, 0.25, 0.9197, 0.4197, 0.9717, 0.3418, 0.75, 0.25, 0.9717, 0.3418, 0.99, 0.25, 0.75, 0.25, 0.99, 0.25, 0.9717, 0.1582, 0.75, 0.25, 0.9717, 0.1582, 0.9197, 0.08029, 0.75, 0.25, 0.9197, 0.08029, 0.8418, 0.02827, 0.75, 0.25, 0.8418, 0.02827, 0.75, 0.01, 0.75, 0.25, 0.75, 0.01, 0.6582, 0.02827, 0.75, 0.25, 0.6582, 0.02827, 0.5803, 0.08029, 0.75, 0.25, 0.5803, 0.08029, 0.5283, 0.1582, 0.75, 0.25, 0.5283, 0.1582, 0.51, 0.25, 0.75, 0.25, 0.51, 0.25, 0.5283, 0.3418, 0.75, 0.25, 0.5283, 0.3418, 0.5803, 0.4197, 0.75, 0.25, 0.5803, 0.4197, 0.6582, 0.4717, 0.75, 0.25, 0.6582, 0.4717, 0.75, 0.49])
me_cylinder_001.materials.append(mat_main)
me_cylinder_001.materials.append(mat_red)
me_cylinder_001.materials.append(mat_loop)
me_cylinder_001.use_remesh_fix_poles = True
me_cylinder_001.use_remesh_preserve_attributes = False
me_cylinder_001.use_mirror_vertex_groups = False
me_cylinder_001.update()
me_torus = bpy.data.meshes.new('Torus')
me_torus.from_pydata([(0.45, 0.0, 0.0), (0.4061, 0.0, 0.1061), (0.3, 0.0, 0.15), (0.1939, 0.0, 0.1061), (0.15, 0.0, 1.837e-17), (0.1939, 0.0, -0.1061), (0.3, 0.0, -0.15), (0.4061, 0.0, -0.1061), (0.4157, 0.1722, 0.0), (0.3752, 0.1554, 0.1061), (0.2772, 0.1148, 0.15), (0.1792, 0.07422, 0.1061), (0.1386, 0.0574, 1.837e-17), (0.1792, 0.07422, -0.1061), (0.2772, 0.1148, -0.15), (0.3752, 0.1554, -0.1061), (0.3182, 0.3182, 0.0), (0.2871, 0.2871, 0.1061), (0.2121, 0.2121, 0.15), (0.1371, 0.1371, 0.1061), (0.1061, 0.1061, 1.837e-17), (0.1371, 0.1371, -0.1061), (0.2121, 0.2121, -0.15), (0.2871, 0.2871, -0.1061), (0.1722, 0.4157, 0.0), (0.1554, 0.3752, 0.1061), (0.1148, 0.2772, 0.15), (0.07422, 0.1792, 0.1061), (0.0574, 0.1386, 1.837e-17), (0.07422, 0.1792, -0.1061), (0.1148, 0.2772, -0.15), (0.1554, 0.3752, -0.1061), (3.397e-08, 0.45, 0.0), (3.066e-08, 0.4061, 0.1061), (2.265e-08, 0.3, 0.15), (1.464e-08, 0.1939, 0.1061), (1.132e-08, 0.15, 1.837e-17), (1.464e-08, 0.1939, -0.1061), (2.265e-08, 0.3, -0.15), (3.066e-08, 0.4061, -0.1061), (-0.1722, 0.4157, 0.0), (-0.1554, 0.3752, 0.1061), (-0.1148, 0.2772, 0.15), (-0.07422, 0.1792, 0.1061), (-0.0574, 0.1386, 1.837e-17), (-0.07422, 0.1792, -0.1061), (-0.1148, 0.2772, -0.15), (-0.1554, 0.3752, -0.1061), (-0.3182, 0.3182, 0.0), (-0.2871, 0.2871, 0.1061), (-0.2121, 0.2121, 0.15), (-0.1371, 0.1371, 0.1061), (-0.1061, 0.1061, 1.837e-17), (-0.1371, 0.1371, -0.1061), (-0.2121, 0.2121, -0.15), (-0.2871, 0.2871, -0.1061), (-0.4157, 0.1722, 0.0), (-0.3752, 0.1554, 0.1061), (-0.2772, 0.1148, 0.15), (-0.1792, 0.07422, 0.1061), (-0.1386, 0.0574, 1.837e-17), (-0.1792, 0.07422, -0.1061), (-0.2772, 0.1148, -0.15), (-0.3752, 0.1554, -0.1061), (-0.45, 3.934e-08, 0.0), (-0.4061, 3.55e-08, 0.1061), (-0.3, 2.623e-08, 0.15), (-0.1939, 1.695e-08, 0.1061), (-0.15, 1.311e-08, 1.837e-17), (-0.1939, 1.695e-08, -0.1061), (-0.3, 2.623e-08, -0.15), (-0.4061, 3.55e-08, -0.1061), (-0.4157, -0.1722, 0.0), (-0.3752, -0.1554, 0.1061), (-0.2772, -0.1148, 0.15), (-0.1792, -0.07422, 0.1061), (-0.1386, -0.0574, 1.837e-17), (-0.1792, -0.07422, -0.1061), (-0.2772, -0.1148, -0.15), (-0.3752, -0.1554, -0.1061), (-0.3182, -0.3182, 0.0), (-0.2871, -0.2871, 0.1061), (-0.2121, -0.2121, 0.15), (-0.1371, -0.1371, 0.1061), (-0.1061, -0.1061, 1.837e-17), (-0.1371, -0.1371, -0.1061), (-0.2121, -0.2121, -0.15), (-0.2871, -0.2871, -0.1061), (-0.1722, -0.4157, 0.0), (-0.1554, -0.3752, 0.1061), (-0.1148, -0.2772, 0.15), (-0.07422, -0.1792, 0.1061), (-0.0574, -0.1386, 1.837e-17), (-0.07422, -0.1792, -0.1061), (-0.1148, -0.2772, -0.15), (-0.1554, -0.3752, -0.1061), (3.397e-08, -0.45, 0.0), (3.066e-08, -0.4061, 0.1061), (2.265e-08, -0.3, 0.15), (1.464e-08, -0.1939, 0.1061), (1.132e-08, -0.15, 1.837e-17), (1.464e-08, -0.1939, -0.1061), (2.265e-08, -0.3, -0.15), (3.066e-08, -0.4061, -0.1061), (0.1722, -0.4157, 0.0), (0.1554, -0.3752, 0.1061), (0.1148, -0.2772, 0.15), (0.07422, -0.1792, 0.1061), (0.0574, -0.1386, 1.837e-17), (0.07422, -0.1792, -0.1061), (0.1148, -0.2772, -0.15), (0.1554, -0.3752, -0.1061), (0.3182, -0.3182, 0.0), (0.2871, -0.2871, 0.1061), (0.2121, -0.2121, 0.15), (0.1371, -0.1371, 0.1061), (0.1061, -0.1061, 1.837e-17), (0.1371, -0.1371, -0.1061), (0.2121, -0.2121, -0.15), (0.2871, -0.2871, -0.1061), (0.4157, -0.1722, 0.0), (0.3752, -0.1554, 0.1061), (0.2772, -0.1148, 0.15), (0.1792, -0.07422, 0.1061), (0.1386, -0.0574, 1.837e-17), (0.1792, -0.07422, -0.1061), (0.2772, -0.1148, -0.15), (0.3752, -0.1554, -0.1061)], [], [(0, 8, 9, 1), (1, 9, 10, 2), (2, 10, 11, 3), (3, 11, 12, 4), (4, 12, 13, 5), (5, 13, 14, 6), (6, 14, 15, 7), (7, 15, 8, 0), (8, 16, 17, 9), (9, 17, 18, 10), (10, 18, 19, 11), (11, 19, 20, 12), (12, 20, 21, 13), (13, 21, 22, 14), (14, 22, 23, 15), (15, 23, 16, 8), (16, 24, 25, 17), (17, 25, 26, 18), (18, 26, 27, 19), (19, 27, 28, 20), (20, 28, 29, 21), (21, 29, 30, 22), (22, 30, 31, 23), (23, 31, 24, 16), (24, 32, 33, 25), (25, 33, 34, 26), (26, 34, 35, 27), (27, 35, 36, 28), (28, 36, 37, 29), (29, 37, 38, 30), (30, 38, 39, 31), (31, 39, 32, 24), (32, 40, 41, 33), (33, 41, 42, 34), (34, 42, 43, 35), (35, 43, 44, 36), (36, 44, 45, 37), (37, 45, 46, 38), (38, 46, 47, 39), (39, 47, 40, 32), (40, 48, 49, 41), (41, 49, 50, 42), (42, 50, 51, 43), (43, 51, 52, 44), (44, 52, 53, 45), (45, 53, 54, 46), (46, 54, 55, 47), (47, 55, 48, 40), (48, 56, 57, 49), (49, 57, 58, 50), (50, 58, 59, 51), (51, 59, 60, 52), (52, 60, 61, 53), (53, 61, 62, 54), (54, 62, 63, 55), (55, 63, 56, 48), (56, 64, 65, 57), (57, 65, 66, 58), (58, 66, 67, 59), (59, 67, 68, 60), (60, 68, 69, 61), (61, 69, 70, 62), (62, 70, 71, 63), (63, 71, 64, 56), (64, 72, 73, 65), (65, 73, 74, 66), (66, 74, 75, 67), (67, 75, 76, 68), (68, 76, 77, 69), (69, 77, 78, 70), (70, 78, 79, 71), (71, 79, 72, 64), (72, 80, 81, 73), (73, 81, 82, 74), (74, 82, 83, 75), (75, 83, 84, 76), (76, 84, 85, 77), (77, 85, 86, 78), (78, 86, 87, 79), (79, 87, 80, 72), (80, 88, 89, 81), (81, 89, 90, 82), (82, 90, 91, 83), (83, 91, 92, 84), (84, 92, 93, 85), (85, 93, 94, 86), (86, 94, 95, 87), (87, 95, 88, 80), (88, 96, 97, 89), (89, 97, 98, 90), (90, 98, 99, 91), (91, 99, 100, 92), (92, 100, 101, 93), (93, 101, 102, 94), (94, 102, 103, 95), (95, 103, 96, 88), (96, 104, 105, 97), (97, 105, 106, 98), (98, 106, 107, 99), (99, 107, 108, 100), (100, 108, 109, 101), (101, 109, 110, 102), (102, 110, 111, 103), (103, 111, 104, 96), (104, 112, 113, 105), (105, 113, 114, 106), (106, 114, 115, 107), (107, 115, 116, 108), (108, 116, 117, 109), (109, 117, 118, 110), (110, 118, 119, 111), (111, 119, 112, 104), (112, 120, 121, 113), (113, 121, 122, 114), (114, 122, 123, 115), (115, 123, 124, 116), (116, 124, 125, 117), (117, 125, 126, 118), (118, 126, 127, 119), (119, 127, 120, 112), (120, 0, 1, 121), (121, 1, 2, 122), (122, 2, 3, 123), (123, 3, 4, 124), (124, 4, 5, 125), (125, 5, 6, 126), (126, 6, 7, 127), (127, 7, 0, 120)])
_uv = me_torus.uv_layers.new(name='UVMap')
_uv.uv.foreach_set('vector', [0.5, 0.5, 0.5625, 0.5, 0.5625, 0.625, 0.5, 0.625, 0.5, 0.625, 0.5625, 0.625, 0.5625, 0.75, 0.5, 0.75, 0.5, 0.75, 0.5625, 0.75, 0.5625, 0.875, 0.5, 0.875, 0.5, 0.875, 0.5625, 0.875, 0.5625, 1.0, 0.5, 1.0, 0.5, 0.0, 0.5625, 0.0, 0.5625, 0.125, 0.5, 0.125, 0.5, 0.125, 0.5625, 0.125, 0.5625, 0.25, 0.5, 0.25, 0.5, 0.25, 0.5625, 0.25, 0.5625, 0.375, 0.5, 0.375, 0.5, 0.375, 0.5625, 0.375, 0.5625, 0.5, 0.5, 0.5, 0.5625, 0.5, 0.625, 0.5, 0.625, 0.625, 0.5625, 0.625, 0.5625, 0.625, 0.625, 0.625, 0.625, 0.75, 0.5625, 0.75, 0.5625, 0.75, 0.625, 0.75, 0.625, 0.875, 0.5625, 0.875, 0.5625, 0.875, 0.625, 0.875, 0.625, 1.0, 0.5625, 1.0, 0.5625, 0.0, 0.625, 0.0, 0.625, 0.125, 0.5625, 0.125, 0.5625, 0.125, 0.625, 0.125, 0.625, 0.25, 0.5625, 0.25, 0.5625, 0.25, 0.625, 0.25, 0.625, 0.375, 0.5625, 0.375, 0.5625, 0.375, 0.625, 0.375, 0.625, 0.5, 0.5625, 0.5, 0.625, 0.5, 0.6875, 0.5, 0.6875, 0.625, 0.625, 0.625, 0.625, 0.625, 0.6875, 0.625, 0.6875, 0.75, 0.625, 0.75, 0.625, 0.75, 0.6875, 0.75, 0.6875, 0.875, 0.625, 0.875, 0.625, 0.875, 0.6875, 0.875, 0.6875, 1.0, 0.625, 1.0, 0.625, 0.0, 0.6875, 0.0, 0.6875, 0.125, 0.625, 0.125, 0.625, 0.125, 0.6875, 0.125, 0.6875, 0.25, 0.625, 0.25, 0.625, 0.25, 0.6875, 0.25, 0.6875, 0.375, 0.625, 0.375, 0.625, 0.375, 0.6875, 0.375, 0.6875, 0.5, 0.625, 0.5, 0.6875, 0.5, 0.75, 0.5, 0.75, 0.625, 0.6875, 0.625, 0.6875, 0.625, 0.75, 0.625, 0.75, 0.75, 0.6875, 0.75, 0.6875, 0.75, 0.75, 0.75, 0.75, 0.875, 0.6875, 0.875, 0.6875, 0.875, 0.75, 0.875, 0.75, 1.0, 0.6875, 1.0, 0.6875, 0.0, 0.75, 0.0, 0.75, 0.125, 0.6875, 0.125, 0.6875, 0.125, 0.75, 0.125, 0.75, 0.25, 0.6875, 0.25, 0.6875, 0.25, 0.75, 0.25, 0.75, 0.375, 0.6875, 0.375, 0.6875, 0.375, 0.75, 0.375, 0.75, 0.5, 0.6875, 0.5, 0.75, 0.5, 0.8125, 0.5, 0.8125, 0.625, 0.75, 0.625, 0.75, 0.625, 0.8125, 0.625, 0.8125, 0.75, 0.75, 0.75, 0.75, 0.75, 0.8125, 0.75, 0.8125, 0.875, 0.75, 0.875, 0.75, 0.875, 0.8125, 0.875, 0.8125, 1.0, 0.75, 1.0, 0.75, 0.0, 0.8125, 0.0, 0.8125, 0.125, 0.75, 0.125, 0.75, 0.125, 0.8125, 0.125, 0.8125, 0.25, 0.75, 0.25, 0.75, 0.25, 0.8125, 0.25, 0.8125, 0.375, 0.75, 0.375, 0.75, 0.375, 0.8125, 0.375, 0.8125, 0.5, 0.75, 0.5, 0.8125, 0.5, 0.875, 0.5, 0.875, 0.625, 0.8125, 0.625, 0.8125, 0.625, 0.875, 0.625, 0.875, 0.75, 0.8125, 0.75, 0.8125, 0.75, 0.875, 0.75, 0.875, 0.875, 0.8125, 0.875, 0.8125, 0.875, 0.875, 0.875, 0.875, 1.0, 0.8125, 1.0, 0.8125, 0.0, 0.875, 0.0, 0.875, 0.125, 0.8125, 0.125, 0.8125, 0.125, 0.875, 0.125, 0.875, 0.25, 0.8125, 0.25, 0.8125, 0.25, 0.875, 0.25, 0.875, 0.375, 0.8125, 0.375, 0.8125, 0.375, 0.875, 0.375, 0.875, 0.5, 0.8125, 0.5, 0.875, 0.5, 0.9375, 0.5, 0.9375, 0.625, 0.875, 0.625, 0.875, 0.625, 0.9375, 0.625, 0.9375, 0.75, 0.875, 0.75, 0.875, 0.75, 0.9375, 0.75, 0.9375, 0.875, 0.875, 0.875, 0.875, 0.875, 0.9375, 0.875, 0.9375, 1.0, 0.875, 1.0, 0.875, 0.0, 0.9375, 0.0, 0.9375, 0.125, 0.875, 0.125, 0.875, 0.125, 0.9375, 0.125, 0.9375, 0.25, 0.875, 0.25, 0.875, 0.25, 0.9375, 0.25, 0.9375, 0.375, 0.875, 0.375, 0.875, 0.375, 0.9375, 0.375, 0.9375, 0.5, 0.875, 0.5, 0.9375, 0.5, 1.0, 0.5, 1.0, 0.625, 0.9375, 0.625, 0.9375, 0.625, 1.0, 0.625, 1.0, 0.75, 0.9375, 0.75, 0.9375, 0.75, 1.0, 0.75, 1.0, 0.875, 0.9375, 0.875, 0.9375, 0.875, 1.0, 0.875, 1.0, 1.0, 0.9375, 1.0, 0.9375, 0.0, 1.0, 0.0, 1.0, 0.125, 0.9375, 0.125, 0.9375, 0.125, 1.0, 0.125, 1.0, 0.25, 0.9375, 0.25, 0.9375, 0.25, 1.0, 0.25, 1.0, 0.375, 0.9375, 0.375, 0.9375, 0.375, 1.0, 0.375, 1.0, 0.5, 0.9375, 0.5, 0.0, 0.5, 0.0625, 0.5, 0.0625, 0.625, 0.0, 0.625, 0.0, 0.625, 0.0625, 0.625, 0.0625, 0.75, 0.0, 0.75, 0.0, 0.75, 0.0625, 0.75, 0.0625, 0.875, 0.0, 0.875, 0.0, 0.875, 0.0625, 0.875, 0.0625, 1.0, 0.0, 1.0, 0.0, 0.0, 0.0625, 0.0, 0.0625, 0.125, 0.0, 0.125, 0.0, 0.125, 0.0625, 0.125, 0.0625, 0.25, 0.0, 0.25, 0.0, 0.25, 0.0625, 0.25, 0.0625, 0.375, 0.0, 0.375, 0.0, 0.375, 0.0625, 0.375, 0.0625, 0.5, 0.0, 0.5, 0.0625, 0.5, 0.125, 0.5, 0.125, 0.625, 0.0625, 0.625, 0.0625, 0.625, 0.125, 0.625, 0.125, 0.75, 0.0625, 0.75, 0.0625, 0.75, 0.125, 0.75, 0.125, 0.875, 0.0625, 0.875, 0.0625, 0.875, 0.125, 0.875, 0.125, 1.0, 0.0625, 1.0, 0.0625, 0.0, 0.125, 0.0, 0.125, 0.125, 0.0625, 0.125, 0.0625, 0.125, 0.125, 0.125, 0.125, 0.25, 0.0625, 0.25, 0.0625, 0.25, 0.125, 0.25, 0.125, 0.375, 0.0625, 0.375, 0.0625, 0.375, 0.125, 0.375, 0.125, 0.5, 0.0625, 0.5, 0.125, 0.5, 0.1875, 0.5, 0.1875, 0.625, 0.125, 0.625, 0.125, 0.625, 0.1875, 0.625, 0.1875, 0.75, 0.125, 0.75, 0.125, 0.75, 0.1875, 0.75, 0.1875, 0.875, 0.125, 0.875, 0.125, 0.875, 0.1875, 0.875, 0.1875, 1.0, 0.125, 1.0, 0.125, 0.0, 0.1875, 0.0, 0.1875, 0.125, 0.125, 0.125, 0.125, 0.125, 0.1875, 0.125, 0.1875, 0.25, 0.125, 0.25, 0.125, 0.25, 0.1875, 0.25, 0.1875, 0.375, 0.125, 0.375, 0.125, 0.375, 0.1875, 0.375, 0.1875, 0.5, 0.125, 0.5, 0.1875, 0.5, 0.25, 0.5, 0.25, 0.625, 0.1875, 0.625, 0.1875, 0.625, 0.25, 0.625, 0.25, 0.75, 0.1875, 0.75, 0.1875, 0.75, 0.25, 0.75, 0.25, 0.875, 0.1875, 0.875, 0.1875, 0.875, 0.25, 0.875, 0.25, 1.0, 0.1875, 1.0, 0.1875, 0.0, 0.25, 0.0, 0.25, 0.125, 0.1875, 0.125, 0.1875, 0.125, 0.25, 0.125, 0.25, 0.25, 0.1875, 0.25, 0.1875, 0.25, 0.25, 0.25, 0.25, 0.375, 0.1875, 0.375, 0.1875, 0.375, 0.25, 0.375, 0.25, 0.5, 0.1875, 0.5, 0.25, 0.5, 0.3125, 0.5, 0.3125, 0.625, 0.25, 0.625, 0.25, 0.625, 0.3125, 0.625, 0.3125, 0.75, 0.25, 0.75, 0.25, 0.75, 0.3125, 0.75, 0.3125, 0.875, 0.25, 0.875, 0.25, 0.875, 0.3125, 0.875, 0.3125, 1.0, 0.25, 1.0, 0.25, 0.0, 0.3125, 0.0, 0.3125, 0.125, 0.25, 0.125, 0.25, 0.125, 0.3125, 0.125, 0.3125, 0.25, 0.25, 0.25, 0.25, 0.25, 0.3125, 0.25, 0.3125, 0.375, 0.25, 0.375, 0.25, 0.375, 0.3125, 0.375, 0.3125, 0.5, 0.25, 0.5, 0.3125, 0.5, 0.375, 0.5, 0.375, 0.625, 0.3125, 0.625, 0.3125, 0.625, 0.375, 0.625, 0.375, 0.75, 0.3125, 0.75, 0.3125, 0.75, 0.375, 0.75, 0.375, 0.875, 0.3125, 0.875, 0.3125, 0.875, 0.375, 0.875, 0.375, 1.0, 0.3125, 1.0, 0.3125, 0.0, 0.375, 0.0, 0.375, 0.125, 0.3125, 0.125, 0.3125, 0.125, 0.375, 0.125, 0.375, 0.25, 0.3125, 0.25, 0.3125, 0.25, 0.375, 0.25, 0.375, 0.375, 0.3125, 0.375, 0.3125, 0.375, 0.375, 0.375, 0.375, 0.5, 0.3125, 0.5, 0.375, 0.5, 0.4375, 0.5, 0.4375, 0.625, 0.375, 0.625, 0.375, 0.625, 0.4375, 0.625, 0.4375, 0.75, 0.375, 0.75, 0.375, 0.75, 0.4375, 0.75, 0.4375, 0.875, 0.375, 0.875, 0.375, 0.875, 0.4375, 0.875, 0.4375, 1.0, 0.375, 1.0, 0.375, 0.0, 0.4375, 0.0, 0.4375, 0.125, 0.375, 0.125, 0.375, 0.125, 0.4375, 0.125, 0.4375, 0.25, 0.375, 0.25, 0.375, 0.25, 0.4375, 0.25, 0.4375, 0.375, 0.375, 0.375, 0.375, 0.375, 0.4375, 0.375, 0.4375, 0.5, 0.375, 0.5, 0.4375, 0.5, 0.5, 0.5, 0.5, 0.625, 0.4375, 0.625, 0.4375, 0.625, 0.5, 0.625, 0.5, 0.75, 0.4375, 0.75, 0.4375, 0.75, 0.5, 0.75, 0.5, 0.875, 0.4375, 0.875, 0.4375, 0.875, 0.5, 0.875, 0.5, 1.0, 0.4375, 1.0, 0.4375, 0.0, 0.5, 0.0, 0.5, 0.125, 0.4375, 0.125, 0.4375, 0.125, 0.5, 0.125, 0.5, 0.25, 0.4375, 0.25, 0.4375, 0.25, 0.5, 0.25, 0.5, 0.375, 0.4375, 0.375, 0.4375, 0.375, 0.5, 0.375, 0.5, 0.5, 0.4375, 0.5])
me_torus.materials.append(mat_main_001)
me_torus.materials.append(mat_red)
me_torus.use_remesh_fix_poles = True
me_torus.use_remesh_preserve_attributes = False
me_torus.use_mirror_vertex_groups = False
me_torus.update()

# ---- objects
ob_light = bpy.data.objects.new('Light', light_light)
ob_camera = bpy.data.objects.new('Camera', cam_camera)
ob_cylinder = bpy.data.objects.new('Cylinder', me_cylinder_001)
ob_torus = bpy.data.objects.new('Torus', me_torus)

# ---- transforms, parenting, visibility, modifiers, constraints
ob_light.location = (4.076, 1.005, 5.904)
ob_light.rotation_euler = (0.6503, 0.05522, 1.866)
ob_light.lock_rotations_4d = False
ob_light.empty_display_type = 'ARROWS'
ob_light.color = (0.0, 0.0, 0.0, 0.0)
ob_light.lineart.crease_threshold = 0.0
ob_camera.location = (7.359, -6.926, 4.958)
ob_camera.rotation_euler = (1.109, 0.0, 0.8149)
ob_camera.lock_rotations_4d = False
ob_camera.empty_display_type = 'ARROWS'
ob_camera.color = (0.0, 0.0, 0.0, 0.0)
ob_camera.display_type = 'WIRE'
ob_camera.lineart.crease_threshold = 0.0
ob_cylinder.location = (0.0, 0.0, 0.0)
ob_cylinder.lineart.crease_threshold = 0.0
ob_torus.location = (0.0, 0.0, 0.5)
ob_torus.rotation_euler = (0.05236, 0.06981, 4.357e-11)
ob_torus.lineart.crease_threshold = 0.0

# ---- collection membership
col_collection.objects.link(ob_light)
col_collection.objects.link(ob_camera)
col_collection.objects.link(ob_cylinder)
col_collection.objects.link(ob_torus)

# ---- scene / render settings (as saved in the file)
scene.camera = ob_camera
scene.frame_start = 1; scene.frame_end = 250; scene.frame_set(1)
scene.render.engine = 'BLENDER_EEVEE_NEXT'
scene.cycles.use_denoising = False
scene.cycles.samples = 128
scene.cycles.sampling_pattern = 'TABULATED_SOBOL'
scene.cycles.use_adaptive_sampling = False
scene.cycles.use_light_tree = False
scene.view_settings.view_transform = 'Filmic'
bpy.context.view_layer.update()
